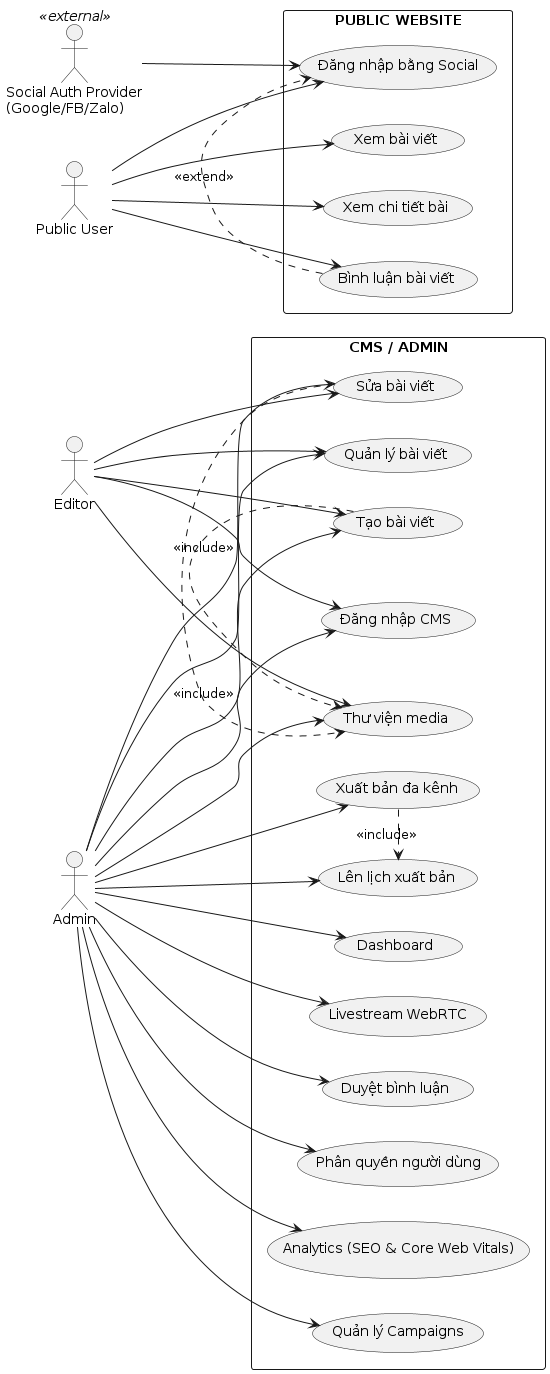

The diagram above was rendered by PlantUML. Its source (embedded in the PNG):
@startuml
left to right direction
skinparam packageStyle rectangle

actor "Public User" as PublicUser
actor Editor
actor Admin
actor "Social Auth Provider\n(Google/FB/Zalo)" as SocialProvider <<external>>

package "PUBLIC WEBSITE" {
  usecase UC_ViewPosts as "Xem bài viết"
  usecase UC_ViewPostDetail as "Xem chi tiết bài"
  usecase UC_SocialLogin as "Đăng nhập bằng Social"
  usecase UC_CommentPost as "Bình luận bài viết"
}

package "CMS / ADMIN" {
  usecase UC_LoginCMS as "Đăng nhập CMS"
  usecase UC_Dashboard as "Dashboard"
  usecase UC_ManagePosts as "Quản lý bài viết"
  usecase UC_CreatePost as "Tạo bài viết"
  usecase UC_EditPost as "Sửa bài viết"
  usecase UC_SchedulePost as "Lên lịch xuất bản"
  usecase UC_ManageMedia as "Thư viện media"
  usecase UC_StartLivestream as "Livestream WebRTC"
  usecase UC_MultiChannelPublish as "Xuất bản đa kênh"
  usecase UC_ApproveComments as "Duyệt bình luận"
  usecase UC_ManageUsers as "Phân quyền người dùng"
  usecase UC_ViewAnalytics as "Analytics (SEO & Core Web Vitals)"
  usecase UC_ManageCampaigns as "Quản lý Campaigns"
}

PublicUser --> UC_ViewPosts
PublicUser --> UC_ViewPostDetail
PublicUser --> UC_CommentPost
PublicUser --> UC_SocialLogin
SocialProvider --> UC_SocialLogin

Editor --> UC_LoginCMS
Editor --> UC_CreatePost
Editor --> UC_EditPost
Editor --> UC_ManageMedia
Editor --> UC_ManagePosts

Admin --> UC_LoginCMS
Admin --> UC_Dashboard
Admin --> UC_ManagePosts
Admin --> UC_CreatePost
Admin --> UC_EditPost
Admin --> UC_SchedulePost
Admin --> UC_ManageMedia
Admin --> UC_StartLivestream
Admin --> UC_MultiChannelPublish
Admin --> UC_ApproveComments
Admin --> UC_ManageUsers
Admin --> UC_ViewAnalytics
Admin --> UC_ManageCampaigns

UC_CreatePost .> UC_ManageMedia : <<include>>
UC_EditPost .> UC_ManageMedia : <<include>>
UC_MultiChannelPublish .> UC_SchedulePost : <<include>>
UC_CommentPost .> UC_SocialLogin : <<extend>>
@enduml